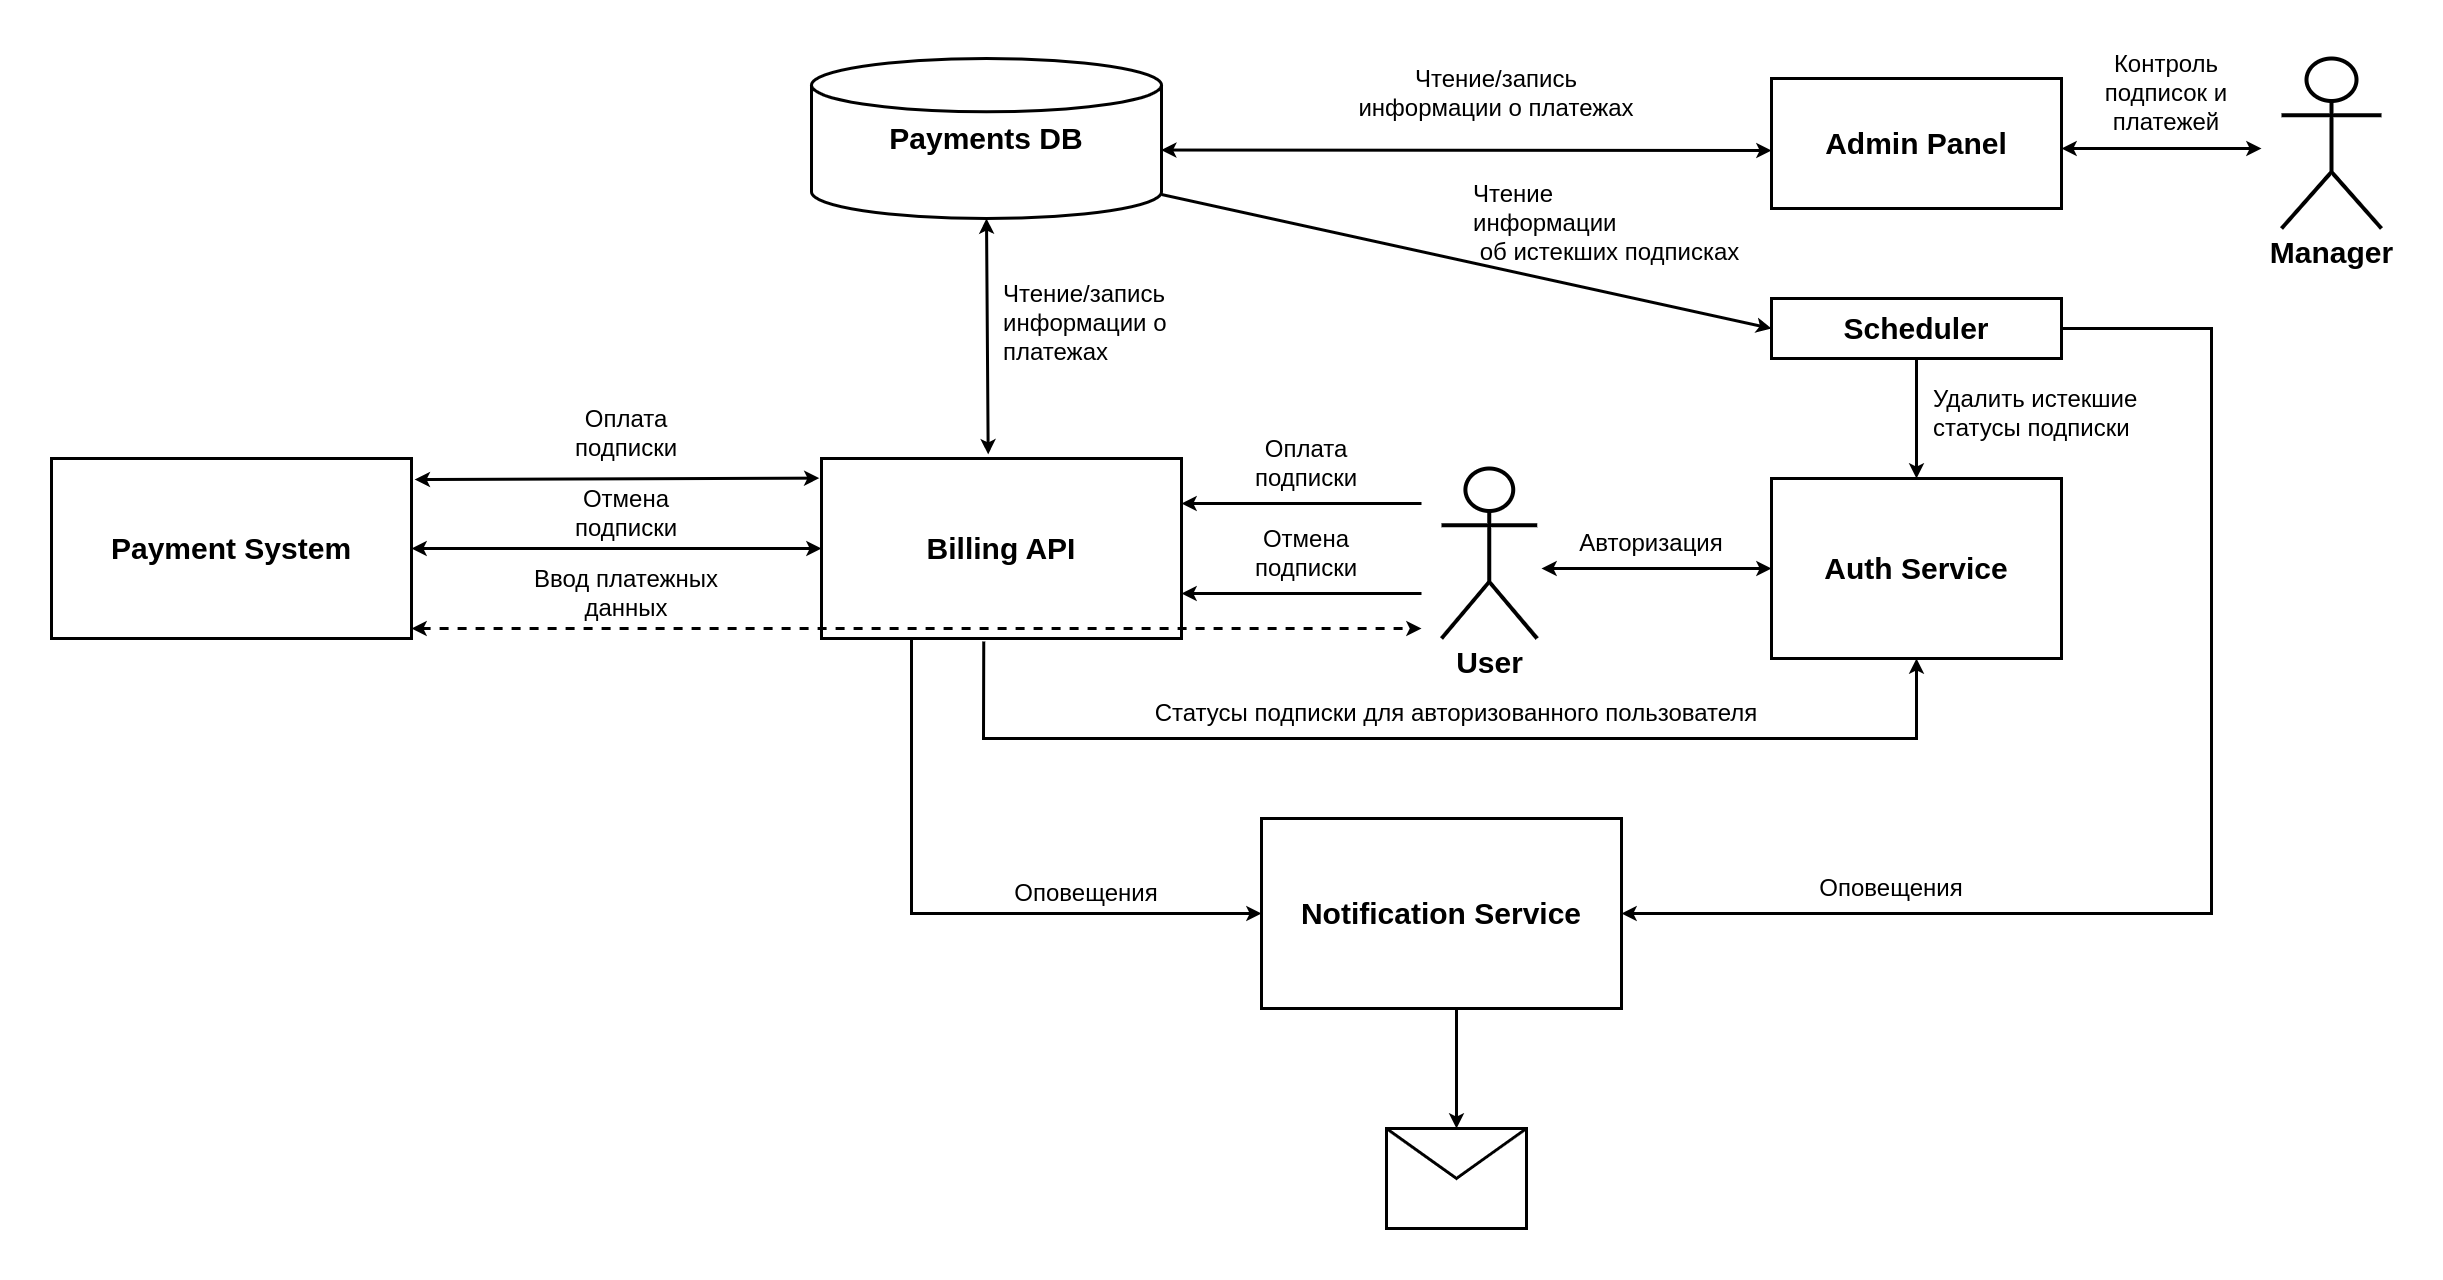

The diagram above was exported from draw.io. Its source (the exported page's mxGraphModel, read from the mxfile embedded in the PNG):
<mxGraphModel dx="2899" dy="2197" grid="1" gridSize="10" guides="1" tooltips="1" connect="1" arrows="1" fold="1" page="1" pageScale="1" pageWidth="850" pageHeight="1100" math="0" shadow="0">
  <root>
    <mxCell id="0" />
    <mxCell id="1" parent="0" />
    <mxCell id="rdgh8U4OpKopQayfEHLo-1" value="Billing API" style="rounded=0;whiteSpace=wrap;html=1;fontSize=30;strokeWidth=3;fontStyle=1" parent="1" vertex="1">
      <mxGeometry y="80" width="360" height="180" as="geometry" />
    </mxCell>
    <mxCell id="rdgh8U4OpKopQayfEHLo-2" value="User" style="shape=umlActor;verticalLabelPosition=bottom;verticalAlign=top;html=1;rounded=0;strokeWidth=4;fontSize=30;fontStyle=1" parent="1" vertex="1">
      <mxGeometry x="620" y="90" width="95.63" height="170" as="geometry" />
    </mxCell>
    <mxCell id="rdgh8U4OpKopQayfEHLo-3" value="Auth Service" style="rounded=0;whiteSpace=wrap;html=1;fontSize=30;strokeWidth=3;fontStyle=1" parent="1" vertex="1">
      <mxGeometry x="950" y="100" width="290" height="180" as="geometry" />
    </mxCell>
    <mxCell id="rdgh8U4OpKopQayfEHLo-8" value="" style="endArrow=classic;html=1;rounded=0;entryX=1;entryY=0.75;entryDx=0;entryDy=0;strokeWidth=3;" parent="1" target="rdgh8U4OpKopQayfEHLo-1" edge="1">
      <mxGeometry width="50" height="50" relative="1" as="geometry">
        <mxPoint x="600" y="215" as="sourcePoint" />
        <mxPoint x="690" y="200" as="targetPoint" />
      </mxGeometry>
    </mxCell>
    <mxCell id="rdgh8U4OpKopQayfEHLo-9" value="" style="endArrow=classic;startArrow=classic;html=1;rounded=0;entryX=0;entryY=0.5;entryDx=0;entryDy=0;strokeWidth=3;" parent="1" target="rdgh8U4OpKopQayfEHLo-3" edge="1">
      <mxGeometry width="50" height="50" relative="1" as="geometry">
        <mxPoint x="720" y="190" as="sourcePoint" />
        <mxPoint x="690" y="200" as="targetPoint" />
      </mxGeometry>
    </mxCell>
    <mxCell id="rdgh8U4OpKopQayfEHLo-10" value="Авторизация" style="text;html=1;strokeColor=none;fillColor=none;align=center;verticalAlign=middle;whiteSpace=wrap;rounded=0;fontSize=24;" parent="1" vertex="1">
      <mxGeometry x="800" y="150" width="60" height="30" as="geometry" />
    </mxCell>
    <mxCell id="rdgh8U4OpKopQayfEHLo-11" value="Отмена подписки" style="text;html=1;strokeColor=none;fillColor=none;align=center;verticalAlign=middle;whiteSpace=wrap;rounded=0;fontSize=24;" parent="1" vertex="1">
      <mxGeometry x="410" y="160" width="150" height="30" as="geometry" />
    </mxCell>
    <mxCell id="rdgh8U4OpKopQayfEHLo-12" value="" style="endArrow=classic;html=1;rounded=0;entryX=1;entryY=0.25;entryDx=0;entryDy=0;strokeWidth=3;" parent="1" target="rdgh8U4OpKopQayfEHLo-1" edge="1">
      <mxGeometry width="50" height="50" relative="1" as="geometry">
        <mxPoint x="600" y="125" as="sourcePoint" />
        <mxPoint x="690" y="190" as="targetPoint" />
      </mxGeometry>
    </mxCell>
    <mxCell id="rdgh8U4OpKopQayfEHLo-13" value="Оплата подписки" style="text;html=1;strokeColor=none;fillColor=none;align=center;verticalAlign=middle;whiteSpace=wrap;rounded=0;fontSize=24;" parent="1" vertex="1">
      <mxGeometry x="420" y="70" width="130" height="30" as="geometry" />
    </mxCell>
    <mxCell id="rdgh8U4OpKopQayfEHLo-14" value="Payment System" style="rounded=0;whiteSpace=wrap;html=1;fontSize=30;strokeWidth=3;fontStyle=1" parent="1" vertex="1">
      <mxGeometry x="-770" y="80" width="360" height="180" as="geometry" />
    </mxCell>
    <mxCell id="rdgh8U4OpKopQayfEHLo-16" value="" style="endArrow=classic;startArrow=classic;html=1;rounded=0;fontSize=24;dashed=1;strokeWidth=3;" parent="1" edge="1">
      <mxGeometry width="50" height="50" relative="1" as="geometry">
        <mxPoint x="-410" y="250" as="sourcePoint" />
        <mxPoint x="600" y="250" as="targetPoint" />
        <Array as="points">
          <mxPoint x="-380" y="250" />
        </Array>
      </mxGeometry>
    </mxCell>
    <mxCell id="rdgh8U4OpKopQayfEHLo-20" value="" style="endArrow=classic;html=1;rounded=0;fontSize=24;entryX=1.009;entryY=0.117;entryDx=0;entryDy=0;exitX=-0.006;exitY=0.109;exitDx=0;exitDy=0;strokeWidth=3;startArrow=classic;startFill=1;entryPerimeter=0;exitPerimeter=0;" parent="1" source="rdgh8U4OpKopQayfEHLo-1" target="rdgh8U4OpKopQayfEHLo-14" edge="1">
      <mxGeometry width="50" height="50" relative="1" as="geometry">
        <mxPoint x="60" y="300" as="sourcePoint" />
        <mxPoint x="110" y="250" as="targetPoint" />
      </mxGeometry>
    </mxCell>
    <mxCell id="rdgh8U4OpKopQayfEHLo-21" value="Оплата подписки" style="text;html=1;strokeColor=none;fillColor=none;align=center;verticalAlign=middle;whiteSpace=wrap;rounded=0;fontSize=24;" parent="1" vertex="1">
      <mxGeometry x="-260" y="40" width="130" height="30" as="geometry" />
    </mxCell>
    <mxCell id="rdgh8U4OpKopQayfEHLo-22" value="" style="endArrow=classic;html=1;rounded=0;fontSize=24;entryX=1;entryY=0.5;entryDx=0;entryDy=0;exitX=0;exitY=0.5;exitDx=0;exitDy=0;strokeWidth=3;startArrow=classic;startFill=1;" parent="1" source="rdgh8U4OpKopQayfEHLo-1" target="rdgh8U4OpKopQayfEHLo-14" edge="1">
      <mxGeometry width="50" height="50" relative="1" as="geometry">
        <mxPoint x="70" y="450" as="sourcePoint" />
        <mxPoint x="120" y="400" as="targetPoint" />
      </mxGeometry>
    </mxCell>
    <mxCell id="rdgh8U4OpKopQayfEHLo-23" value="Отмена подписки" style="text;html=1;strokeColor=none;fillColor=none;align=center;verticalAlign=middle;whiteSpace=wrap;rounded=0;fontSize=24;" parent="1" vertex="1">
      <mxGeometry x="-270" y="120" width="150" height="30" as="geometry" />
    </mxCell>
    <mxCell id="rdgh8U4OpKopQayfEHLo-24" value="Scheduler" style="rounded=0;whiteSpace=wrap;html=1;fontSize=30;strokeWidth=3;fontStyle=1" parent="1" vertex="1">
      <mxGeometry x="950" y="-80" width="290" height="60" as="geometry" />
    </mxCell>
    <mxCell id="rdgh8U4OpKopQayfEHLo-25" value="" style="endArrow=classic;html=1;rounded=0;fontSize=24;exitX=0.5;exitY=1;exitDx=0;exitDy=0;entryX=0.5;entryY=0;entryDx=0;entryDy=0;strokeWidth=3;" parent="1" source="rdgh8U4OpKopQayfEHLo-24" target="rdgh8U4OpKopQayfEHLo-3" edge="1">
      <mxGeometry width="50" height="50" relative="1" as="geometry">
        <mxPoint x="510" y="110" as="sourcePoint" />
        <mxPoint x="560" y="60" as="targetPoint" />
      </mxGeometry>
    </mxCell>
    <mxCell id="rdgh8U4OpKopQayfEHLo-26" value="Удалить истекшие&lt;br&gt;статусы подписки" style="text;html=1;strokeColor=none;fillColor=none;align=left;verticalAlign=middle;whiteSpace=wrap;rounded=0;fontSize=24;" parent="1" vertex="1">
      <mxGeometry x="1110" y="20" width="240" height="30" as="geometry" />
    </mxCell>
    <mxCell id="rdgh8U4OpKopQayfEHLo-28" value="Payments DB" style="strokeWidth=3;html=1;shape=mxgraph.flowchart.database;whiteSpace=wrap;rounded=0;fontSize=30;fontStyle=1" parent="1" vertex="1">
      <mxGeometry x="-10" y="-320" width="350" height="160" as="geometry" />
    </mxCell>
    <mxCell id="rdgh8U4OpKopQayfEHLo-29" value="" style="endArrow=classic;startArrow=classic;html=1;rounded=0;fontSize=24;entryX=0.5;entryY=1;entryDx=0;entryDy=0;entryPerimeter=0;exitX=0.463;exitY=-0.023;exitDx=0;exitDy=0;exitPerimeter=0;strokeWidth=3;" parent="1" source="rdgh8U4OpKopQayfEHLo-1" target="rdgh8U4OpKopQayfEHLo-28" edge="1">
      <mxGeometry width="50" height="50" relative="1" as="geometry">
        <mxPoint x="170" y="50" as="sourcePoint" />
        <mxPoint x="220" as="targetPoint" />
      </mxGeometry>
    </mxCell>
    <mxCell id="rdgh8U4OpKopQayfEHLo-30" value="Чтение/запись&lt;br&gt;информации о платежах" style="text;html=1;strokeColor=none;fillColor=none;align=left;verticalAlign=middle;whiteSpace=wrap;rounded=0;fontSize=24;" parent="1" vertex="1">
      <mxGeometry x="180" y="-70" width="210" height="30" as="geometry" />
    </mxCell>
    <mxCell id="rdgh8U4OpKopQayfEHLo-31" style="edgeStyle=orthogonalEdgeStyle;rounded=0;orthogonalLoop=1;jettySize=auto;html=1;exitX=0.5;exitY=1;exitDx=0;exitDy=0;fontSize=24;" parent="1" source="rdgh8U4OpKopQayfEHLo-30" target="rdgh8U4OpKopQayfEHLo-30" edge="1">
      <mxGeometry relative="1" as="geometry" />
    </mxCell>
    <mxCell id="rdgh8U4OpKopQayfEHLo-32" value="Admin Panel" style="rounded=0;whiteSpace=wrap;html=1;fontSize=30;strokeWidth=3;fontStyle=1" parent="1" vertex="1">
      <mxGeometry x="950" y="-300" width="290" height="130" as="geometry" />
    </mxCell>
    <mxCell id="rdgh8U4OpKopQayfEHLo-35" value="Manager" style="shape=umlActor;verticalLabelPosition=bottom;verticalAlign=top;html=1;outlineConnect=0;rounded=0;fontSize=30;strokeWidth=4;fontStyle=1" parent="1" vertex="1">
      <mxGeometry x="1460" y="-320" width="100" height="170" as="geometry" />
    </mxCell>
    <mxCell id="rdgh8U4OpKopQayfEHLo-36" value="" style="endArrow=classic;startArrow=classic;html=1;rounded=0;fontSize=24;strokeWidth=3;" parent="1" edge="1">
      <mxGeometry width="50" height="50" relative="1" as="geometry">
        <mxPoint x="1240" y="-230" as="sourcePoint" />
        <mxPoint x="1440" y="-230" as="targetPoint" />
      </mxGeometry>
    </mxCell>
    <mxCell id="rdgh8U4OpKopQayfEHLo-37" value="Контроль подписок и платежей" style="text;html=1;strokeColor=none;fillColor=none;align=center;verticalAlign=middle;whiteSpace=wrap;rounded=0;fontSize=24;" parent="1" vertex="1">
      <mxGeometry x="1275" y="-300" width="140" height="30" as="geometry" />
    </mxCell>
    <mxCell id="rdgh8U4OpKopQayfEHLo-39" value="" style="endArrow=classic;startArrow=classic;html=1;rounded=0;fontSize=24;exitX=0.999;exitY=0.572;exitDx=0;exitDy=0;exitPerimeter=0;strokeWidth=3;" parent="1" source="rdgh8U4OpKopQayfEHLo-28" edge="1">
      <mxGeometry width="50" height="50" relative="1" as="geometry">
        <mxPoint x="400" y="120" as="sourcePoint" />
        <mxPoint x="950" y="-228" as="targetPoint" />
      </mxGeometry>
    </mxCell>
    <mxCell id="rdgh8U4OpKopQayfEHLo-40" value="Чтение/запись&lt;br&gt;информации о платежах" style="text;html=1;strokeColor=none;fillColor=none;align=center;verticalAlign=middle;whiteSpace=wrap;rounded=0;fontSize=24;" parent="1" vertex="1">
      <mxGeometry x="490" y="-300" width="370" height="30" as="geometry" />
    </mxCell>
    <mxCell id="rdgh8U4OpKopQayfEHLo-42" value="" style="endArrow=classic;html=1;rounded=0;fontSize=24;exitX=1;exitY=0.85;exitDx=0;exitDy=0;exitPerimeter=0;entryX=0;entryY=0.5;entryDx=0;entryDy=0;strokeWidth=3;" parent="1" source="rdgh8U4OpKopQayfEHLo-28" target="rdgh8U4OpKopQayfEHLo-24" edge="1">
      <mxGeometry width="50" height="50" relative="1" as="geometry">
        <mxPoint x="400" y="120" as="sourcePoint" />
        <mxPoint x="450" y="70" as="targetPoint" />
      </mxGeometry>
    </mxCell>
    <mxCell id="rdgh8U4OpKopQayfEHLo-44" value="Чтение&lt;br&gt;информации&lt;br&gt;&amp;nbsp;об истекших подписках" style="text;html=1;strokeColor=none;fillColor=none;align=left;verticalAlign=middle;whiteSpace=wrap;rounded=0;fontSize=24;" parent="1" vertex="1">
      <mxGeometry x="650" y="-170" width="370" height="30" as="geometry" />
    </mxCell>
    <mxCell id="rdgh8U4OpKopQayfEHLo-45" value="" style="endArrow=classic;html=1;rounded=0;fontSize=24;exitX=0.451;exitY=1.017;exitDx=0;exitDy=0;exitPerimeter=0;entryX=0.5;entryY=1;entryDx=0;entryDy=0;strokeWidth=3;" parent="1" source="rdgh8U4OpKopQayfEHLo-1" target="rdgh8U4OpKopQayfEHLo-3" edge="1">
      <mxGeometry width="50" height="50" relative="1" as="geometry">
        <mxPoint x="400" y="420" as="sourcePoint" />
        <mxPoint x="450" y="370" as="targetPoint" />
        <Array as="points">
          <mxPoint x="162" y="360" />
          <mxPoint x="1095" y="360" />
        </Array>
      </mxGeometry>
    </mxCell>
    <mxCell id="rdgh8U4OpKopQayfEHLo-46" value="Статусы подписки для авторизованного пользователя" style="text;html=1;strokeColor=none;fillColor=none;align=center;verticalAlign=middle;whiteSpace=wrap;rounded=0;fontSize=24;" parent="1" vertex="1">
      <mxGeometry x="320" y="320" width="630" height="30" as="geometry" />
    </mxCell>
    <mxCell id="rdgh8U4OpKopQayfEHLo-48" value="Notification Service" style="rounded=0;whiteSpace=wrap;html=1;fontSize=30;strokeWidth=3;fontStyle=1" parent="1" vertex="1">
      <mxGeometry x="440" y="440" width="360" height="190" as="geometry" />
    </mxCell>
    <mxCell id="rdgh8U4OpKopQayfEHLo-49" value="" style="endArrow=classic;html=1;rounded=0;fontSize=24;exitX=0.25;exitY=1;exitDx=0;exitDy=0;entryX=0;entryY=0.5;entryDx=0;entryDy=0;strokeWidth=3;" parent="1" source="rdgh8U4OpKopQayfEHLo-1" target="rdgh8U4OpKopQayfEHLo-48" edge="1">
      <mxGeometry width="50" height="50" relative="1" as="geometry">
        <mxPoint x="400" y="360" as="sourcePoint" />
        <mxPoint x="120" y="620" as="targetPoint" />
        <Array as="points">
          <mxPoint x="90" y="535" />
        </Array>
      </mxGeometry>
    </mxCell>
    <mxCell id="rdgh8U4OpKopQayfEHLo-50" value="Оповещения" style="text;html=1;strokeColor=none;fillColor=none;align=center;verticalAlign=middle;whiteSpace=wrap;rounded=0;fontSize=24;" parent="1" vertex="1">
      <mxGeometry x="160" y="500" width="210" height="30" as="geometry" />
    </mxCell>
    <mxCell id="rdgh8U4OpKopQayfEHLo-51" value="" style="endArrow=classic;html=1;rounded=0;fontSize=24;exitX=1;exitY=0.5;exitDx=0;exitDy=0;entryX=1;entryY=0.5;entryDx=0;entryDy=0;strokeWidth=3;" parent="1" source="rdgh8U4OpKopQayfEHLo-24" target="rdgh8U4OpKopQayfEHLo-48" edge="1">
      <mxGeometry width="50" height="50" relative="1" as="geometry">
        <mxPoint x="1390" y="-10" as="sourcePoint" />
        <mxPoint x="940" y="810" as="targetPoint" />
        <Array as="points">
          <mxPoint x="1390" y="-50" />
          <mxPoint x="1390" y="535" />
        </Array>
      </mxGeometry>
    </mxCell>
    <mxCell id="rdgh8U4OpKopQayfEHLo-52" value="Оповещения" style="text;html=1;strokeColor=none;fillColor=none;align=center;verticalAlign=middle;whiteSpace=wrap;rounded=0;fontSize=24;" parent="1" vertex="1">
      <mxGeometry x="1040" y="440" width="60" height="140" as="geometry" />
    </mxCell>
    <mxCell id="rdgh8U4OpKopQayfEHLo-53" value="" style="shape=message;html=1;html=1;outlineConnect=0;labelPosition=center;verticalLabelPosition=bottom;align=center;verticalAlign=top;rounded=0;fontSize=24;strokeWidth=3;" parent="1" vertex="1">
      <mxGeometry x="565" y="750" width="140" height="100" as="geometry" />
    </mxCell>
    <mxCell id="rdgh8U4OpKopQayfEHLo-54" value="" style="endArrow=classic;html=1;rounded=0;fontSize=24;entryX=0.5;entryY=0;entryDx=0;entryDy=0;strokeWidth=3;" parent="1" target="rdgh8U4OpKopQayfEHLo-53" edge="1">
      <mxGeometry width="50" height="50" relative="1" as="geometry">
        <mxPoint x="635" y="630" as="sourcePoint" />
        <mxPoint x="400" y="830" as="targetPoint" />
      </mxGeometry>
    </mxCell>
    <mxCell id="P649XNP3CVjbJb3psjxT-4" value="Ввод платежных данных" style="text;html=1;strokeColor=none;fillColor=none;align=center;verticalAlign=middle;whiteSpace=wrap;rounded=0;fontSize=24;" parent="1" vertex="1">
      <mxGeometry x="-320" y="200" width="250" height="30" as="geometry" />
    </mxCell>
  </root>
</mxGraphModel>